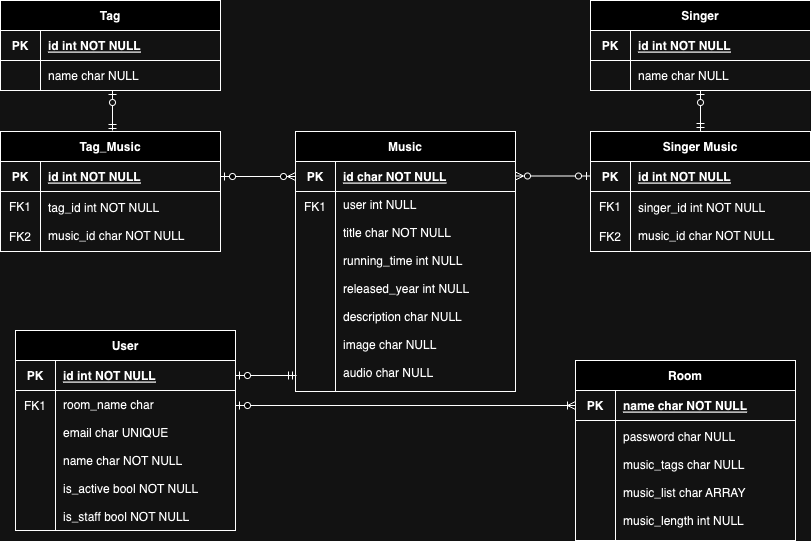

The diagram above was exported from draw.io. Its source (the exported page's mxGraphModel, read from the mxfile embedded in the PNG):
<mxGraphModel dx="1026" dy="654" grid="1" gridSize="10" guides="1" tooltips="1" connect="1" arrows="1" fold="1" page="1" pageScale="1" pageWidth="850" pageHeight="1100" math="0" shadow="0" extFonts="Permanent Marker^https://fonts.googleapis.com/css?family=Permanent+Marker">
  <root>
    <mxCell id="0" />
    <mxCell id="1" parent="0" />
    <mxCell id="C-vyLk0tnHw3VtMMgP7b-23" value="User" style="shape=table;startSize=30;container=1;collapsible=1;childLayout=tableLayout;fixedRows=1;rowLines=0;fontStyle=1;align=center;resizeLast=1;" parent="1" vertex="1">
      <mxGeometry x="35" y="400" width="220" height="200" as="geometry">
        <mxRectangle x="40" y="160" width="70" height="30" as="alternateBounds" />
      </mxGeometry>
    </mxCell>
    <mxCell id="C-vyLk0tnHw3VtMMgP7b-24" value="" style="shape=partialRectangle;collapsible=0;dropTarget=0;pointerEvents=0;fillColor=none;points=[[0,0.5],[1,0.5]];portConstraint=eastwest;top=0;left=0;right=0;bottom=1;" parent="C-vyLk0tnHw3VtMMgP7b-23" vertex="1">
      <mxGeometry y="30" width="220" height="30" as="geometry" />
    </mxCell>
    <mxCell id="C-vyLk0tnHw3VtMMgP7b-25" value="PK" style="shape=partialRectangle;overflow=hidden;connectable=0;fillColor=none;top=0;left=0;bottom=0;right=0;fontStyle=1;" parent="C-vyLk0tnHw3VtMMgP7b-24" vertex="1">
      <mxGeometry width="40" height="30" as="geometry">
        <mxRectangle width="40" height="30" as="alternateBounds" />
      </mxGeometry>
    </mxCell>
    <mxCell id="C-vyLk0tnHw3VtMMgP7b-26" value="id int NOT NULL " style="shape=partialRectangle;overflow=hidden;connectable=0;fillColor=none;top=0;left=0;bottom=0;right=0;align=left;spacingLeft=6;fontStyle=5;" parent="C-vyLk0tnHw3VtMMgP7b-24" vertex="1">
      <mxGeometry x="40" width="180" height="30" as="geometry">
        <mxRectangle width="180" height="30" as="alternateBounds" />
      </mxGeometry>
    </mxCell>
    <mxCell id="C-vyLk0tnHw3VtMMgP7b-27" value="" style="shape=partialRectangle;collapsible=0;dropTarget=0;pointerEvents=0;fillColor=none;points=[[0,0.5],[1,0.5]];portConstraint=eastwest;top=0;left=0;right=0;bottom=0;" parent="C-vyLk0tnHw3VtMMgP7b-23" vertex="1">
      <mxGeometry y="60" width="220" height="140" as="geometry" />
    </mxCell>
    <mxCell id="C-vyLk0tnHw3VtMMgP7b-28" value="" style="shape=partialRectangle;overflow=hidden;connectable=0;fillColor=none;top=0;left=0;bottom=0;right=0;" parent="C-vyLk0tnHw3VtMMgP7b-27" vertex="1">
      <mxGeometry width="40" height="140" as="geometry">
        <mxRectangle width="40" height="140" as="alternateBounds" />
      </mxGeometry>
    </mxCell>
    <mxCell id="C-vyLk0tnHw3VtMMgP7b-29" value="" style="shape=partialRectangle;overflow=hidden;connectable=0;fillColor=none;top=0;left=0;bottom=0;right=0;align=left;spacingLeft=6;" parent="C-vyLk0tnHw3VtMMgP7b-27" vertex="1">
      <mxGeometry x="40" width="180" height="140" as="geometry">
        <mxRectangle width="180" height="140" as="alternateBounds" />
      </mxGeometry>
    </mxCell>
    <mxCell id="e2nSqgOaUNbaTD9BLDIo-1" value="room_name char &#10;&#10;email char UNIQUE&#10;&#10;name char NOT NULL&#10;&#10;is_active bool NOT NULL&#10;&#10;is_staff bool NOT NULL" style="shape=partialRectangle;overflow=hidden;connectable=0;fillColor=none;top=0;left=0;bottom=0;right=0;align=left;spacingLeft=6;" parent="1" vertex="1">
      <mxGeometry x="75" y="460" width="180" height="140" as="geometry">
        <mxRectangle width="220" height="30" as="alternateBounds" />
      </mxGeometry>
    </mxCell>
    <mxCell id="e2nSqgOaUNbaTD9BLDIo-4" value="FK1" style="shape=partialRectangle;overflow=hidden;connectable=0;fillColor=none;top=0;left=0;bottom=0;right=0;" parent="1" vertex="1">
      <mxGeometry x="35" y="460" width="40" height="30" as="geometry" />
    </mxCell>
    <mxCell id="e2nSqgOaUNbaTD9BLDIo-12" value="Music" style="shape=table;startSize=30;container=1;collapsible=1;childLayout=tableLayout;fixedRows=1;rowLines=0;fontStyle=1;align=center;resizeLast=1;" parent="1" vertex="1">
      <mxGeometry x="315" y="201" width="220" height="260" as="geometry" />
    </mxCell>
    <mxCell id="e2nSqgOaUNbaTD9BLDIo-13" value="" style="shape=partialRectangle;collapsible=0;dropTarget=0;pointerEvents=0;fillColor=none;points=[[0,0.5],[1,0.5]];portConstraint=eastwest;top=0;left=0;right=0;bottom=1;" parent="e2nSqgOaUNbaTD9BLDIo-12" vertex="1">
      <mxGeometry y="30" width="220" height="30" as="geometry" />
    </mxCell>
    <mxCell id="e2nSqgOaUNbaTD9BLDIo-14" value="PK" style="shape=partialRectangle;overflow=hidden;connectable=0;fillColor=none;top=0;left=0;bottom=0;right=0;fontStyle=1;" parent="e2nSqgOaUNbaTD9BLDIo-13" vertex="1">
      <mxGeometry width="40" height="30" as="geometry">
        <mxRectangle width="40" height="30" as="alternateBounds" />
      </mxGeometry>
    </mxCell>
    <mxCell id="e2nSqgOaUNbaTD9BLDIo-15" value="id char NOT NULL " style="shape=partialRectangle;overflow=hidden;connectable=0;fillColor=none;top=0;left=0;bottom=0;right=0;align=left;spacingLeft=6;fontStyle=5;" parent="e2nSqgOaUNbaTD9BLDIo-13" vertex="1">
      <mxGeometry x="40" width="180" height="30" as="geometry">
        <mxRectangle width="180" height="30" as="alternateBounds" />
      </mxGeometry>
    </mxCell>
    <mxCell id="e2nSqgOaUNbaTD9BLDIo-16" value="" style="shape=partialRectangle;collapsible=0;dropTarget=0;pointerEvents=0;fillColor=none;points=[[0,0.5],[1,0.5]];portConstraint=eastwest;top=0;left=0;right=0;bottom=0;" parent="e2nSqgOaUNbaTD9BLDIo-12" vertex="1">
      <mxGeometry y="60" width="220" height="200" as="geometry" />
    </mxCell>
    <mxCell id="e2nSqgOaUNbaTD9BLDIo-17" value="" style="shape=partialRectangle;overflow=hidden;connectable=0;fillColor=none;top=0;left=0;bottom=0;right=0;" parent="e2nSqgOaUNbaTD9BLDIo-16" vertex="1">
      <mxGeometry width="40" height="200" as="geometry">
        <mxRectangle width="40" height="200" as="alternateBounds" />
      </mxGeometry>
    </mxCell>
    <mxCell id="e2nSqgOaUNbaTD9BLDIo-18" value="" style="shape=partialRectangle;overflow=hidden;connectable=0;fillColor=none;top=0;left=0;bottom=0;right=0;align=left;spacingLeft=6;" parent="e2nSqgOaUNbaTD9BLDIo-16" vertex="1">
      <mxGeometry x="40" width="180" height="200" as="geometry">
        <mxRectangle width="180" height="200" as="alternateBounds" />
      </mxGeometry>
    </mxCell>
    <mxCell id="e2nSqgOaUNbaTD9BLDIo-19" value="user int NULL&#10;&#10;title char NOT NULL&#10;&#10;running_time int NULL&#10;&#10;released_year int NULL&#10;&#10;description char NULL&#10;&#10;image char NULL&#10;&#10;audio char NULL&#10;" style="shape=partialRectangle;overflow=hidden;connectable=0;fillColor=none;top=0;left=0;bottom=0;right=0;align=left;spacingLeft=6;" parent="1" vertex="1">
      <mxGeometry x="355" y="266" width="180" height="195" as="geometry">
        <mxRectangle width="220" height="30" as="alternateBounds" />
      </mxGeometry>
    </mxCell>
    <mxCell id="e2nSqgOaUNbaTD9BLDIo-21" value="FK1" style="shape=partialRectangle;overflow=hidden;connectable=0;fillColor=none;top=0;left=0;bottom=0;right=0;" parent="1" vertex="1">
      <mxGeometry x="315" y="261" width="40" height="30" as="geometry" />
    </mxCell>
    <mxCell id="e2nSqgOaUNbaTD9BLDIo-22" value="Tag" style="shape=table;startSize=30;container=1;collapsible=1;childLayout=tableLayout;fixedRows=1;rowLines=0;fontStyle=1;align=center;resizeLast=1;" parent="1" vertex="1">
      <mxGeometry x="20" y="70" width="220" height="90" as="geometry" />
    </mxCell>
    <mxCell id="e2nSqgOaUNbaTD9BLDIo-23" value="" style="shape=partialRectangle;collapsible=0;dropTarget=0;pointerEvents=0;fillColor=none;points=[[0,0.5],[1,0.5]];portConstraint=eastwest;top=0;left=0;right=0;bottom=1;" parent="e2nSqgOaUNbaTD9BLDIo-22" vertex="1">
      <mxGeometry y="30" width="220" height="30" as="geometry" />
    </mxCell>
    <mxCell id="e2nSqgOaUNbaTD9BLDIo-24" value="PK" style="shape=partialRectangle;overflow=hidden;connectable=0;fillColor=none;top=0;left=0;bottom=0;right=0;fontStyle=1;" parent="e2nSqgOaUNbaTD9BLDIo-23" vertex="1">
      <mxGeometry width="40" height="30" as="geometry">
        <mxRectangle width="40" height="30" as="alternateBounds" />
      </mxGeometry>
    </mxCell>
    <mxCell id="e2nSqgOaUNbaTD9BLDIo-25" value="id int NOT NULL " style="shape=partialRectangle;overflow=hidden;connectable=0;fillColor=none;top=0;left=0;bottom=0;right=0;align=left;spacingLeft=6;fontStyle=5;" parent="e2nSqgOaUNbaTD9BLDIo-23" vertex="1">
      <mxGeometry x="40" width="180" height="30" as="geometry">
        <mxRectangle width="180" height="30" as="alternateBounds" />
      </mxGeometry>
    </mxCell>
    <mxCell id="e2nSqgOaUNbaTD9BLDIo-26" value="" style="shape=partialRectangle;collapsible=0;dropTarget=0;pointerEvents=0;fillColor=none;points=[[0,0.5],[1,0.5]];portConstraint=eastwest;top=0;left=0;right=0;bottom=0;" parent="e2nSqgOaUNbaTD9BLDIo-22" vertex="1">
      <mxGeometry y="60" width="220" height="30" as="geometry" />
    </mxCell>
    <mxCell id="e2nSqgOaUNbaTD9BLDIo-27" value="" style="shape=partialRectangle;overflow=hidden;connectable=0;fillColor=none;top=0;left=0;bottom=0;right=0;" parent="e2nSqgOaUNbaTD9BLDIo-26" vertex="1">
      <mxGeometry width="40" height="30" as="geometry">
        <mxRectangle width="40" height="30" as="alternateBounds" />
      </mxGeometry>
    </mxCell>
    <mxCell id="e2nSqgOaUNbaTD9BLDIo-28" value="" style="shape=partialRectangle;overflow=hidden;connectable=0;fillColor=none;top=0;left=0;bottom=0;right=0;align=left;spacingLeft=6;" parent="e2nSqgOaUNbaTD9BLDIo-26" vertex="1">
      <mxGeometry x="40" width="180" height="30" as="geometry">
        <mxRectangle width="180" height="30" as="alternateBounds" />
      </mxGeometry>
    </mxCell>
    <mxCell id="e2nSqgOaUNbaTD9BLDIo-29" value="name char NULL" style="shape=partialRectangle;overflow=hidden;connectable=0;fillColor=none;top=0;left=0;bottom=0;right=0;align=left;spacingLeft=6;" parent="1" vertex="1">
      <mxGeometry x="60" y="130" width="180" height="30" as="geometry">
        <mxRectangle width="220" height="30" as="alternateBounds" />
      </mxGeometry>
    </mxCell>
    <mxCell id="e2nSqgOaUNbaTD9BLDIo-32" value="Tag_Music" style="shape=table;startSize=30;container=1;collapsible=1;childLayout=tableLayout;fixedRows=1;rowLines=0;fontStyle=1;align=center;resizeLast=1;" parent="1" vertex="1">
      <mxGeometry x="20" y="201" width="220" height="120" as="geometry" />
    </mxCell>
    <mxCell id="e2nSqgOaUNbaTD9BLDIo-33" value="" style="shape=partialRectangle;collapsible=0;dropTarget=0;pointerEvents=0;fillColor=none;points=[[0,0.5],[1,0.5]];portConstraint=eastwest;top=0;left=0;right=0;bottom=1;" parent="e2nSqgOaUNbaTD9BLDIo-32" vertex="1">
      <mxGeometry y="30" width="220" height="30" as="geometry" />
    </mxCell>
    <mxCell id="e2nSqgOaUNbaTD9BLDIo-34" value="PK" style="shape=partialRectangle;overflow=hidden;connectable=0;fillColor=none;top=0;left=0;bottom=0;right=0;fontStyle=1;" parent="e2nSqgOaUNbaTD9BLDIo-33" vertex="1">
      <mxGeometry width="40" height="30" as="geometry">
        <mxRectangle width="40" height="30" as="alternateBounds" />
      </mxGeometry>
    </mxCell>
    <mxCell id="e2nSqgOaUNbaTD9BLDIo-35" value="id int NOT NULL " style="shape=partialRectangle;overflow=hidden;connectable=0;fillColor=none;top=0;left=0;bottom=0;right=0;align=left;spacingLeft=6;fontStyle=5;" parent="e2nSqgOaUNbaTD9BLDIo-33" vertex="1">
      <mxGeometry x="40" width="180" height="30" as="geometry">
        <mxRectangle width="180" height="30" as="alternateBounds" />
      </mxGeometry>
    </mxCell>
    <mxCell id="e2nSqgOaUNbaTD9BLDIo-36" value="" style="shape=partialRectangle;collapsible=0;dropTarget=0;pointerEvents=0;fillColor=none;points=[[0,0.5],[1,0.5]];portConstraint=eastwest;top=0;left=0;right=0;bottom=0;" parent="e2nSqgOaUNbaTD9BLDIo-32" vertex="1">
      <mxGeometry y="60" width="220" height="60" as="geometry" />
    </mxCell>
    <mxCell id="e2nSqgOaUNbaTD9BLDIo-37" value="" style="shape=partialRectangle;overflow=hidden;connectable=0;fillColor=none;top=0;left=0;bottom=0;right=0;" parent="e2nSqgOaUNbaTD9BLDIo-36" vertex="1">
      <mxGeometry width="40" height="60" as="geometry">
        <mxRectangle width="40" height="60" as="alternateBounds" />
      </mxGeometry>
    </mxCell>
    <mxCell id="e2nSqgOaUNbaTD9BLDIo-38" value="" style="shape=partialRectangle;overflow=hidden;connectable=0;fillColor=none;top=0;left=0;bottom=0;right=0;align=left;spacingLeft=6;" parent="e2nSqgOaUNbaTD9BLDIo-36" vertex="1">
      <mxGeometry x="40" width="180" height="60" as="geometry">
        <mxRectangle width="180" height="60" as="alternateBounds" />
      </mxGeometry>
    </mxCell>
    <mxCell id="e2nSqgOaUNbaTD9BLDIo-39" value="tag_id int NOT NULL&#10;&#10;music_id char NOT NULL" style="shape=partialRectangle;overflow=hidden;connectable=0;fillColor=none;top=0;left=0;bottom=0;right=0;align=left;spacingLeft=6;" parent="1" vertex="1">
      <mxGeometry x="60" y="261" width="180" height="60" as="geometry">
        <mxRectangle width="220" height="30" as="alternateBounds" />
      </mxGeometry>
    </mxCell>
    <mxCell id="e2nSqgOaUNbaTD9BLDIo-41" value="FK1" style="shape=partialRectangle;overflow=hidden;connectable=0;fillColor=none;top=0;left=0;bottom=0;right=0;" parent="1" vertex="1">
      <mxGeometry x="20" y="261" width="40" height="30" as="geometry" />
    </mxCell>
    <mxCell id="e2nSqgOaUNbaTD9BLDIo-42" value="FK2" style="shape=partialRectangle;overflow=hidden;connectable=0;fillColor=none;top=0;left=0;bottom=0;right=0;" parent="1" vertex="1">
      <mxGeometry x="20" y="291" width="40" height="30" as="geometry" />
    </mxCell>
    <mxCell id="e2nSqgOaUNbaTD9BLDIo-61" value="Singer" style="shape=table;startSize=30;container=1;collapsible=1;childLayout=tableLayout;fixedRows=1;rowLines=0;fontStyle=1;align=center;resizeLast=1;" parent="1" vertex="1">
      <mxGeometry x="610" y="70" width="220" height="90" as="geometry" />
    </mxCell>
    <mxCell id="e2nSqgOaUNbaTD9BLDIo-62" value="" style="shape=partialRectangle;collapsible=0;dropTarget=0;pointerEvents=0;fillColor=none;points=[[0,0.5],[1,0.5]];portConstraint=eastwest;top=0;left=0;right=0;bottom=1;" parent="e2nSqgOaUNbaTD9BLDIo-61" vertex="1">
      <mxGeometry y="30" width="220" height="30" as="geometry" />
    </mxCell>
    <mxCell id="e2nSqgOaUNbaTD9BLDIo-63" value="PK" style="shape=partialRectangle;overflow=hidden;connectable=0;fillColor=none;top=0;left=0;bottom=0;right=0;fontStyle=1;" parent="e2nSqgOaUNbaTD9BLDIo-62" vertex="1">
      <mxGeometry width="40" height="30" as="geometry">
        <mxRectangle width="40" height="30" as="alternateBounds" />
      </mxGeometry>
    </mxCell>
    <mxCell id="e2nSqgOaUNbaTD9BLDIo-64" value="id int NOT NULL " style="shape=partialRectangle;overflow=hidden;connectable=0;fillColor=none;top=0;left=0;bottom=0;right=0;align=left;spacingLeft=6;fontStyle=5;" parent="e2nSqgOaUNbaTD9BLDIo-62" vertex="1">
      <mxGeometry x="40" width="180" height="30" as="geometry">
        <mxRectangle width="180" height="30" as="alternateBounds" />
      </mxGeometry>
    </mxCell>
    <mxCell id="e2nSqgOaUNbaTD9BLDIo-65" value="" style="shape=partialRectangle;collapsible=0;dropTarget=0;pointerEvents=0;fillColor=none;points=[[0,0.5],[1,0.5]];portConstraint=eastwest;top=0;left=0;right=0;bottom=0;" parent="e2nSqgOaUNbaTD9BLDIo-61" vertex="1">
      <mxGeometry y="60" width="220" height="30" as="geometry" />
    </mxCell>
    <mxCell id="e2nSqgOaUNbaTD9BLDIo-66" value="" style="shape=partialRectangle;overflow=hidden;connectable=0;fillColor=none;top=0;left=0;bottom=0;right=0;" parent="e2nSqgOaUNbaTD9BLDIo-65" vertex="1">
      <mxGeometry width="40" height="30" as="geometry">
        <mxRectangle width="40" height="30" as="alternateBounds" />
      </mxGeometry>
    </mxCell>
    <mxCell id="e2nSqgOaUNbaTD9BLDIo-67" value="" style="shape=partialRectangle;overflow=hidden;connectable=0;fillColor=none;top=0;left=0;bottom=0;right=0;align=left;spacingLeft=6;" parent="e2nSqgOaUNbaTD9BLDIo-65" vertex="1">
      <mxGeometry x="40" width="180" height="30" as="geometry">
        <mxRectangle width="180" height="30" as="alternateBounds" />
      </mxGeometry>
    </mxCell>
    <mxCell id="e2nSqgOaUNbaTD9BLDIo-68" value="name char NULL" style="shape=partialRectangle;overflow=hidden;connectable=0;fillColor=none;top=0;left=0;bottom=0;right=0;align=left;spacingLeft=6;" parent="1" vertex="1">
      <mxGeometry x="650" y="130" width="180" height="30" as="geometry">
        <mxRectangle width="220" height="30" as="alternateBounds" />
      </mxGeometry>
    </mxCell>
    <mxCell id="e2nSqgOaUNbaTD9BLDIo-69" value="Singer Music" style="shape=table;startSize=30;container=1;collapsible=1;childLayout=tableLayout;fixedRows=1;rowLines=0;fontStyle=1;align=center;resizeLast=1;" parent="1" vertex="1">
      <mxGeometry x="610" y="201" width="220" height="120" as="geometry" />
    </mxCell>
    <mxCell id="e2nSqgOaUNbaTD9BLDIo-70" value="" style="shape=partialRectangle;collapsible=0;dropTarget=0;pointerEvents=0;fillColor=none;points=[[0,0.5],[1,0.5]];portConstraint=eastwest;top=0;left=0;right=0;bottom=1;" parent="e2nSqgOaUNbaTD9BLDIo-69" vertex="1">
      <mxGeometry y="30" width="220" height="30" as="geometry" />
    </mxCell>
    <mxCell id="e2nSqgOaUNbaTD9BLDIo-71" value="PK" style="shape=partialRectangle;overflow=hidden;connectable=0;fillColor=none;top=0;left=0;bottom=0;right=0;fontStyle=1;" parent="e2nSqgOaUNbaTD9BLDIo-70" vertex="1">
      <mxGeometry width="40" height="30" as="geometry">
        <mxRectangle width="40" height="30" as="alternateBounds" />
      </mxGeometry>
    </mxCell>
    <mxCell id="e2nSqgOaUNbaTD9BLDIo-72" value="id int NOT NULL " style="shape=partialRectangle;overflow=hidden;connectable=0;fillColor=none;top=0;left=0;bottom=0;right=0;align=left;spacingLeft=6;fontStyle=5;" parent="e2nSqgOaUNbaTD9BLDIo-70" vertex="1">
      <mxGeometry x="40" width="180" height="30" as="geometry">
        <mxRectangle width="180" height="30" as="alternateBounds" />
      </mxGeometry>
    </mxCell>
    <mxCell id="e2nSqgOaUNbaTD9BLDIo-73" value="" style="shape=partialRectangle;collapsible=0;dropTarget=0;pointerEvents=0;fillColor=none;points=[[0,0.5],[1,0.5]];portConstraint=eastwest;top=0;left=0;right=0;bottom=0;" parent="e2nSqgOaUNbaTD9BLDIo-69" vertex="1">
      <mxGeometry y="60" width="220" height="60" as="geometry" />
    </mxCell>
    <mxCell id="e2nSqgOaUNbaTD9BLDIo-74" value="" style="shape=partialRectangle;overflow=hidden;connectable=0;fillColor=none;top=0;left=0;bottom=0;right=0;" parent="e2nSqgOaUNbaTD9BLDIo-73" vertex="1">
      <mxGeometry width="40" height="60" as="geometry">
        <mxRectangle width="40" height="60" as="alternateBounds" />
      </mxGeometry>
    </mxCell>
    <mxCell id="e2nSqgOaUNbaTD9BLDIo-75" value="" style="shape=partialRectangle;overflow=hidden;connectable=0;fillColor=none;top=0;left=0;bottom=0;right=0;align=left;spacingLeft=6;" parent="e2nSqgOaUNbaTD9BLDIo-73" vertex="1">
      <mxGeometry x="40" width="180" height="60" as="geometry">
        <mxRectangle width="180" height="60" as="alternateBounds" />
      </mxGeometry>
    </mxCell>
    <mxCell id="e2nSqgOaUNbaTD9BLDIo-76" value="singer_id int NOT NULL&#10;&#10;music_id char NOT NULL" style="shape=partialRectangle;overflow=hidden;connectable=0;fillColor=none;top=0;left=0;bottom=0;right=0;align=left;spacingLeft=6;" parent="1" vertex="1">
      <mxGeometry x="650" y="261" width="180" height="60" as="geometry">
        <mxRectangle width="220" height="30" as="alternateBounds" />
      </mxGeometry>
    </mxCell>
    <mxCell id="e2nSqgOaUNbaTD9BLDIo-77" value="FK1" style="shape=partialRectangle;overflow=hidden;connectable=0;fillColor=none;top=0;left=0;bottom=0;right=0;" parent="1" vertex="1">
      <mxGeometry x="610" y="261" width="40" height="30" as="geometry" />
    </mxCell>
    <mxCell id="e2nSqgOaUNbaTD9BLDIo-78" value="FK2" style="shape=partialRectangle;overflow=hidden;connectable=0;fillColor=none;top=0;left=0;bottom=0;right=0;" parent="1" vertex="1">
      <mxGeometry x="610" y="291" width="40" height="30" as="geometry" />
    </mxCell>
    <mxCell id="e2nSqgOaUNbaTD9BLDIo-79" value="Room" style="shape=table;startSize=30;container=1;collapsible=1;childLayout=tableLayout;fixedRows=1;rowLines=0;fontStyle=1;align=center;resizeLast=1;" parent="1" vertex="1">
      <mxGeometry x="595" y="430" width="220" height="180" as="geometry" />
    </mxCell>
    <mxCell id="e2nSqgOaUNbaTD9BLDIo-80" value="" style="shape=partialRectangle;collapsible=0;dropTarget=0;pointerEvents=0;fillColor=none;points=[[0,0.5],[1,0.5]];portConstraint=eastwest;top=0;left=0;right=0;bottom=1;" parent="e2nSqgOaUNbaTD9BLDIo-79" vertex="1">
      <mxGeometry y="30" width="220" height="30" as="geometry" />
    </mxCell>
    <mxCell id="e2nSqgOaUNbaTD9BLDIo-81" value="PK" style="shape=partialRectangle;overflow=hidden;connectable=0;fillColor=none;top=0;left=0;bottom=0;right=0;fontStyle=1;" parent="e2nSqgOaUNbaTD9BLDIo-80" vertex="1">
      <mxGeometry width="40" height="30" as="geometry">
        <mxRectangle width="40" height="30" as="alternateBounds" />
      </mxGeometry>
    </mxCell>
    <mxCell id="e2nSqgOaUNbaTD9BLDIo-82" value="name char NOT NULL " style="shape=partialRectangle;overflow=hidden;connectable=0;fillColor=none;top=0;left=0;bottom=0;right=0;align=left;spacingLeft=6;fontStyle=5;" parent="e2nSqgOaUNbaTD9BLDIo-80" vertex="1">
      <mxGeometry x="40" width="180" height="30" as="geometry">
        <mxRectangle width="180" height="30" as="alternateBounds" />
      </mxGeometry>
    </mxCell>
    <mxCell id="e2nSqgOaUNbaTD9BLDIo-83" value="" style="shape=partialRectangle;collapsible=0;dropTarget=0;pointerEvents=0;fillColor=none;points=[[0,0.5],[1,0.5]];portConstraint=eastwest;top=0;left=0;right=0;bottom=0;" parent="e2nSqgOaUNbaTD9BLDIo-79" vertex="1">
      <mxGeometry y="60" width="220" height="120" as="geometry" />
    </mxCell>
    <mxCell id="e2nSqgOaUNbaTD9BLDIo-84" value="" style="shape=partialRectangle;overflow=hidden;connectable=0;fillColor=none;top=0;left=0;bottom=0;right=0;" parent="e2nSqgOaUNbaTD9BLDIo-83" vertex="1">
      <mxGeometry width="40" height="120" as="geometry">
        <mxRectangle width="40" height="120" as="alternateBounds" />
      </mxGeometry>
    </mxCell>
    <mxCell id="e2nSqgOaUNbaTD9BLDIo-85" value="" style="shape=partialRectangle;overflow=hidden;connectable=0;fillColor=none;top=0;left=0;bottom=0;right=0;align=left;spacingLeft=6;" parent="e2nSqgOaUNbaTD9BLDIo-83" vertex="1">
      <mxGeometry x="40" width="180" height="120" as="geometry">
        <mxRectangle width="180" height="120" as="alternateBounds" />
      </mxGeometry>
    </mxCell>
    <mxCell id="e2nSqgOaUNbaTD9BLDIo-86" value="password char NULL&#10;&#10;music_tags char NULL&#10;&#10;music_list char ARRAY&#10;&#10;music_length int NULL" style="shape=partialRectangle;overflow=hidden;connectable=0;fillColor=none;top=0;left=0;bottom=0;right=0;align=left;spacingLeft=6;" parent="1" vertex="1">
      <mxGeometry x="635" y="495" width="180" height="105" as="geometry">
        <mxRectangle width="220" height="30" as="alternateBounds" />
      </mxGeometry>
    </mxCell>
    <mxCell id="e2nSqgOaUNbaTD9BLDIo-93" value="" style="edgeStyle=entityRelationEdgeStyle;fontSize=12;html=1;endArrow=ERoneToMany;startArrow=ERzeroToOne;rounded=0;entryX=0;entryY=0.5;entryDx=0;entryDy=0;" parent="1" target="e2nSqgOaUNbaTD9BLDIo-80" edge="1">
      <mxGeometry width="100" height="100" relative="1" as="geometry">
        <mxPoint x="255" y="475" as="sourcePoint" />
        <mxPoint x="355" y="370" as="targetPoint" />
      </mxGeometry>
    </mxCell>
    <mxCell id="e2nSqgOaUNbaTD9BLDIo-97" value="" style="edgeStyle=entityRelationEdgeStyle;fontSize=12;html=1;endArrow=ERzeroToOne;startArrow=ERmandOne;rounded=0;exitX=0.005;exitY=0.92;exitDx=0;exitDy=0;exitPerimeter=0;" parent="1" source="e2nSqgOaUNbaTD9BLDIo-16" target="C-vyLk0tnHw3VtMMgP7b-24" edge="1">
      <mxGeometry width="100" height="100" relative="1" as="geometry">
        <mxPoint x="545" y="390" as="sourcePoint" />
        <mxPoint x="330" y="440" as="targetPoint" />
        <Array as="points">
          <mxPoint x="475" y="370" />
          <mxPoint x="505" y="410" />
          <mxPoint x="415" y="410" />
          <mxPoint x="485" y="410" />
        </Array>
      </mxGeometry>
    </mxCell>
    <mxCell id="e2nSqgOaUNbaTD9BLDIo-98" value="" style="edgeStyle=entityRelationEdgeStyle;fontSize=12;html=1;endArrow=ERzeroToMany;startArrow=ERzeroToOne;rounded=0;entryX=0;entryY=0.5;entryDx=0;entryDy=0;exitX=1;exitY=0.5;exitDx=0;exitDy=0;" parent="1" source="e2nSqgOaUNbaTD9BLDIo-33" target="e2nSqgOaUNbaTD9BLDIo-13" edge="1">
      <mxGeometry width="100" height="100" relative="1" as="geometry">
        <mxPoint x="240" y="261" as="sourcePoint" />
        <mxPoint x="310" y="261" as="targetPoint" />
      </mxGeometry>
    </mxCell>
    <mxCell id="e2nSqgOaUNbaTD9BLDIo-99" value="" style="edgeStyle=entityRelationEdgeStyle;fontSize=12;html=1;endArrow=ERzeroToOne;startArrow=ERzeroToMany;rounded=0;entryX=0;entryY=0.5;entryDx=0;entryDy=0;exitX=1;exitY=0.5;exitDx=0;exitDy=0;endFill=0;startFill=0;" parent="1" edge="1">
      <mxGeometry width="100" height="100" relative="1" as="geometry">
        <mxPoint x="535" y="245.5" as="sourcePoint" />
        <mxPoint x="610" y="245.5" as="targetPoint" />
      </mxGeometry>
    </mxCell>
    <mxCell id="e2nSqgOaUNbaTD9BLDIo-100" value="" style="edgeStyle=orthogonalEdgeStyle;fontSize=12;html=1;endArrow=ERzeroToOne;endFill=0;rounded=0;startArrow=ERmandOne;startFill=0;" parent="1" edge="1">
      <mxGeometry width="100" height="100" relative="1" as="geometry">
        <mxPoint x="132" y="190" as="sourcePoint" />
        <mxPoint x="132" y="160" as="targetPoint" />
        <Array as="points">
          <mxPoint x="132" y="200" />
        </Array>
      </mxGeometry>
    </mxCell>
    <mxCell id="e2nSqgOaUNbaTD9BLDIo-101" value="" style="edgeStyle=orthogonalEdgeStyle;fontSize=12;html=1;endArrow=ERzeroToOne;endFill=0;rounded=0;startArrow=ERmandOne;startFill=0;exitX=0.5;exitY=0;exitDx=0;exitDy=0;" parent="1" source="e2nSqgOaUNbaTD9BLDIo-69" edge="1">
      <mxGeometry width="100" height="100" relative="1" as="geometry">
        <mxPoint x="680" y="210" as="sourcePoint" />
        <mxPoint x="720" y="160" as="targetPoint" />
        <Array as="points" />
      </mxGeometry>
    </mxCell>
  </root>
</mxGraphModel>